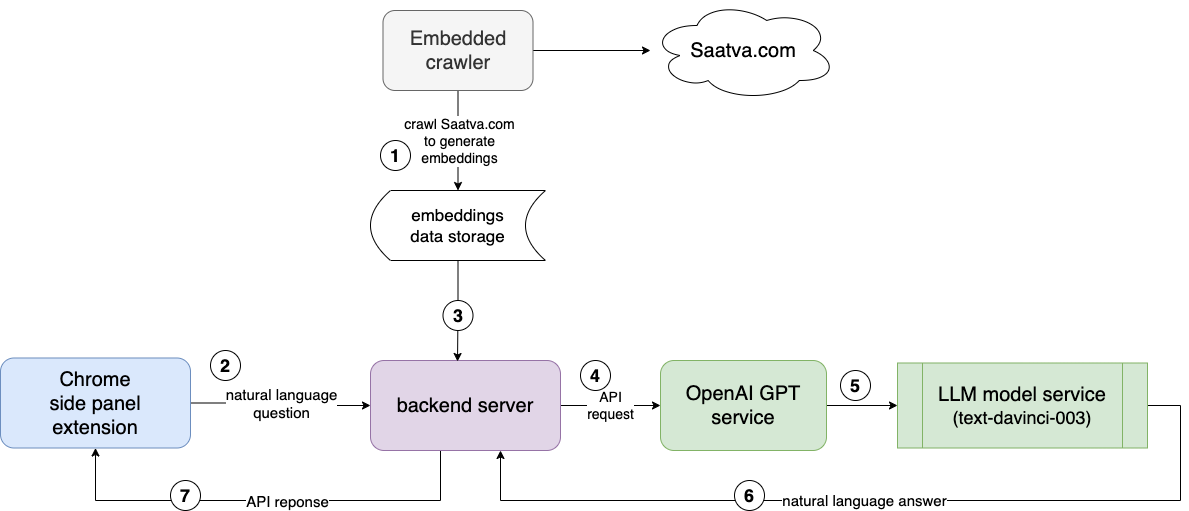

The diagram above was exported from draw.io. Its source (the exported page's mxGraphModel, read from the mxfile embedded in the PNG):
<mxGraphModel dx="2261" dy="765" grid="1" gridSize="10" guides="1" tooltips="1" connect="1" arrows="1" fold="1" page="1" pageScale="1" pageWidth="827" pageHeight="1169" math="0" shadow="0">
  <root>
    <mxCell id="0" />
    <mxCell id="1" parent="0" />
    <mxCell id="3fsOBGqAwH7bnjOJZqxg-9" style="edgeStyle=orthogonalEdgeStyle;rounded=0;orthogonalLoop=1;jettySize=auto;html=1;entryX=0;entryY=0.5;entryDx=0;entryDy=0;" edge="1" parent="1" source="3fsOBGqAwH7bnjOJZqxg-1" target="3fsOBGqAwH7bnjOJZqxg-2">
      <mxGeometry relative="1" as="geometry" />
    </mxCell>
    <mxCell id="3fsOBGqAwH7bnjOJZqxg-26" value="&lt;font style=&quot;font-size: 15px;&quot;&gt;natural language&lt;br&gt;question&lt;/font&gt;" style="edgeLabel;html=1;align=center;verticalAlign=middle;resizable=0;points=[];" vertex="1" connectable="0" parent="3fsOBGqAwH7bnjOJZqxg-9">
      <mxGeometry x="-0.1636" relative="1" as="geometry">
        <mxPoint x="14" as="offset" />
      </mxGeometry>
    </mxCell>
    <mxCell id="3fsOBGqAwH7bnjOJZqxg-1" value="&lt;font style=&quot;font-size: 20px;&quot;&gt;Chrome &lt;br&gt;side panel&lt;br&gt;extension&lt;br&gt;&lt;/font&gt;" style="rounded=1;whiteSpace=wrap;html=1;fillColor=#dae8fc;strokeColor=#6c8ebf;" vertex="1" parent="1">
      <mxGeometry x="-320" y="407.5" width="190" height="90" as="geometry" />
    </mxCell>
    <mxCell id="3fsOBGqAwH7bnjOJZqxg-15" value="&lt;font style=&quot;font-size: 14px;&quot;&gt;API &lt;br&gt;request&lt;/font&gt;" style="edgeStyle=orthogonalEdgeStyle;rounded=0;orthogonalLoop=1;jettySize=auto;html=1;entryX=0;entryY=0.5;entryDx=0;entryDy=0;" edge="1" parent="1" source="3fsOBGqAwH7bnjOJZqxg-2" target="3fsOBGqAwH7bnjOJZqxg-3">
      <mxGeometry relative="1" as="geometry">
        <mxPoint as="offset" />
      </mxGeometry>
    </mxCell>
    <mxCell id="3fsOBGqAwH7bnjOJZqxg-43" style="edgeStyle=orthogonalEdgeStyle;rounded=0;orthogonalLoop=1;jettySize=auto;html=1;entryX=0.5;entryY=1;entryDx=0;entryDy=0;" edge="1" parent="1" source="3fsOBGqAwH7bnjOJZqxg-2" target="3fsOBGqAwH7bnjOJZqxg-1">
      <mxGeometry relative="1" as="geometry">
        <Array as="points">
          <mxPoint x="120" y="550" />
          <mxPoint x="-225" y="550" />
        </Array>
      </mxGeometry>
    </mxCell>
    <mxCell id="3fsOBGqAwH7bnjOJZqxg-44" value="&lt;font style=&quot;font-size: 15px;&quot;&gt;API reponse&lt;/font&gt;" style="edgeLabel;html=1;align=center;verticalAlign=middle;resizable=0;points=[];" vertex="1" connectable="0" parent="3fsOBGqAwH7bnjOJZqxg-43">
      <mxGeometry x="-0.0883" relative="1" as="geometry">
        <mxPoint as="offset" />
      </mxGeometry>
    </mxCell>
    <mxCell id="3fsOBGqAwH7bnjOJZqxg-2" value="&lt;span style=&quot;font-size: 20px;&quot;&gt;backend server&lt;br&gt;&lt;/span&gt;" style="rounded=1;whiteSpace=wrap;html=1;fillColor=#e1d5e7;strokeColor=#9673a6;" vertex="1" parent="1">
      <mxGeometry x="50" y="410" width="190" height="90" as="geometry" />
    </mxCell>
    <mxCell id="3fsOBGqAwH7bnjOJZqxg-16" style="edgeStyle=orthogonalEdgeStyle;rounded=0;orthogonalLoop=1;jettySize=auto;html=1;entryX=0;entryY=0.5;entryDx=0;entryDy=0;" edge="1" parent="1" source="3fsOBGqAwH7bnjOJZqxg-3" target="3fsOBGqAwH7bnjOJZqxg-5">
      <mxGeometry relative="1" as="geometry" />
    </mxCell>
    <mxCell id="3fsOBGqAwH7bnjOJZqxg-3" value="&lt;span style=&quot;font-size: 20px;&quot;&gt;OpenAI GPT&lt;br&gt;service&lt;br&gt;&lt;/span&gt;" style="rounded=1;whiteSpace=wrap;html=1;fillColor=#d5e8d4;strokeColor=#82b366;" vertex="1" parent="1">
      <mxGeometry x="340" y="410" width="166" height="90" as="geometry" />
    </mxCell>
    <mxCell id="3fsOBGqAwH7bnjOJZqxg-7" style="edgeStyle=orthogonalEdgeStyle;rounded=0;orthogonalLoop=1;jettySize=auto;html=1;" edge="1" parent="1" source="3fsOBGqAwH7bnjOJZqxg-4" target="3fsOBGqAwH7bnjOJZqxg-6">
      <mxGeometry relative="1" as="geometry" />
    </mxCell>
    <mxCell id="3fsOBGqAwH7bnjOJZqxg-8" value="&lt;font style=&quot;font-size: 20px;&quot;&gt;&lt;b&gt;&lt;br&gt;&lt;/b&gt;&lt;/font&gt;" style="edgeLabel;html=1;align=center;verticalAlign=middle;resizable=0;points=[];" vertex="1" connectable="0" parent="3fsOBGqAwH7bnjOJZqxg-7">
      <mxGeometry x="-0.08" relative="1" as="geometry">
        <mxPoint as="offset" />
      </mxGeometry>
    </mxCell>
    <mxCell id="3fsOBGqAwH7bnjOJZqxg-25" value="&lt;font style=&quot;font-size: 14px;&quot;&gt;crawl Saatva.com&lt;br&gt;to generate&lt;br&gt;embeddings&lt;/font&gt;" style="edgeLabel;html=1;align=center;verticalAlign=middle;resizable=0;points=[];" vertex="1" connectable="0" parent="3fsOBGqAwH7bnjOJZqxg-7">
      <mxGeometry x="-0.18" y="1" relative="1" as="geometry">
        <mxPoint y="9" as="offset" />
      </mxGeometry>
    </mxCell>
    <mxCell id="3fsOBGqAwH7bnjOJZqxg-24" style="edgeStyle=orthogonalEdgeStyle;rounded=0;orthogonalLoop=1;jettySize=auto;html=1;" edge="1" parent="1" source="3fsOBGqAwH7bnjOJZqxg-4" target="3fsOBGqAwH7bnjOJZqxg-21">
      <mxGeometry relative="1" as="geometry" />
    </mxCell>
    <mxCell id="3fsOBGqAwH7bnjOJZqxg-4" value="&lt;font style=&quot;font-size: 20px;&quot;&gt;Embedded &lt;br&gt;crawler&lt;/font&gt;" style="rounded=1;whiteSpace=wrap;html=1;fillColor=#f5f5f5;strokeColor=#666666;fontColor=#333333;" vertex="1" parent="1">
      <mxGeometry x="62.5" y="60" width="150" height="80" as="geometry" />
    </mxCell>
    <mxCell id="3fsOBGqAwH7bnjOJZqxg-28" style="edgeStyle=orthogonalEdgeStyle;rounded=0;orthogonalLoop=1;jettySize=auto;html=1;" edge="1" parent="1" source="3fsOBGqAwH7bnjOJZqxg-5">
      <mxGeometry relative="1" as="geometry">
        <mxPoint x="180" y="500" as="targetPoint" />
        <Array as="points">
          <mxPoint x="860" y="455" />
          <mxPoint x="860" y="550" />
          <mxPoint x="180" y="550" />
        </Array>
      </mxGeometry>
    </mxCell>
    <mxCell id="3fsOBGqAwH7bnjOJZqxg-29" value="&lt;font style=&quot;font-size: 15px;&quot;&gt;natural language answer&lt;/font&gt;" style="edgeLabel;html=1;align=center;verticalAlign=middle;resizable=0;points=[];" vertex="1" connectable="0" parent="3fsOBGqAwH7bnjOJZqxg-28">
      <mxGeometry x="0.0367" y="-1" relative="1" as="geometry">
        <mxPoint as="offset" />
      </mxGeometry>
    </mxCell>
    <mxCell id="3fsOBGqAwH7bnjOJZqxg-5" value="&lt;font style=&quot;font-size: 20px;&quot;&gt;LLM model service&lt;/font&gt;&lt;br style=&quot;border-color: var(--border-color);&quot;&gt;&lt;font style=&quot;border-color: var(--border-color); font-size: 18px;&quot;&gt;(text-davinci-003)&lt;/font&gt;" style="shape=process;whiteSpace=wrap;html=1;backgroundOutline=1;fillColor=#d5e8d4;strokeColor=#82b366;" vertex="1" parent="1">
      <mxGeometry x="577" y="412.5" width="250" height="85" as="geometry" />
    </mxCell>
    <mxCell id="3fsOBGqAwH7bnjOJZqxg-6" value="&lt;font style=&quot;font-size: 17px;&quot;&gt;embeddings&lt;br&gt;data storage&lt;/font&gt;" style="shape=dataStorage;whiteSpace=wrap;html=1;fixedSize=1;" vertex="1" parent="1">
      <mxGeometry x="50" y="240" width="175" height="70" as="geometry" />
    </mxCell>
    <mxCell id="3fsOBGqAwH7bnjOJZqxg-13" style="edgeStyle=orthogonalEdgeStyle;rounded=0;orthogonalLoop=1;jettySize=auto;html=1;entryX=0.458;entryY=0.011;entryDx=0;entryDy=0;entryPerimeter=0;" edge="1" parent="1" source="3fsOBGqAwH7bnjOJZqxg-6" target="3fsOBGqAwH7bnjOJZqxg-2">
      <mxGeometry relative="1" as="geometry" />
    </mxCell>
    <mxCell id="3fsOBGqAwH7bnjOJZqxg-21" value="&lt;font style=&quot;font-size: 20px;&quot;&gt;Saatva.com&lt;/font&gt;" style="ellipse;shape=cloud;whiteSpace=wrap;html=1;" vertex="1" parent="1">
      <mxGeometry x="330" y="50" width="186" height="100" as="geometry" />
    </mxCell>
    <mxCell id="3fsOBGqAwH7bnjOJZqxg-34" value="&lt;font style=&quot;font-size: 18px;&quot;&gt;&lt;b&gt;1&lt;/b&gt;&lt;/font&gt;" style="ellipse;whiteSpace=wrap;html=1;aspect=fixed;" vertex="1" parent="1">
      <mxGeometry x="60" y="190" width="30" height="30" as="geometry" />
    </mxCell>
    <mxCell id="3fsOBGqAwH7bnjOJZqxg-35" value="&lt;font style=&quot;font-size: 18px;&quot;&gt;&lt;b&gt;2&lt;/b&gt;&lt;/font&gt;" style="ellipse;whiteSpace=wrap;html=1;aspect=fixed;" vertex="1" parent="1">
      <mxGeometry x="-110" y="400" width="30" height="30" as="geometry" />
    </mxCell>
    <mxCell id="3fsOBGqAwH7bnjOJZqxg-36" value="&lt;font style=&quot;font-size: 18px;&quot;&gt;&lt;b&gt;3&lt;/b&gt;&lt;/font&gt;" style="ellipse;whiteSpace=wrap;html=1;aspect=fixed;" vertex="1" parent="1">
      <mxGeometry x="122.5" y="350" width="30" height="30" as="geometry" />
    </mxCell>
    <mxCell id="3fsOBGqAwH7bnjOJZqxg-37" value="&lt;span style=&quot;font-size: 18px;&quot;&gt;&lt;b&gt;4&lt;/b&gt;&lt;/span&gt;" style="ellipse;whiteSpace=wrap;html=1;aspect=fixed;" vertex="1" parent="1">
      <mxGeometry x="260" y="410" width="30" height="30" as="geometry" />
    </mxCell>
    <mxCell id="3fsOBGqAwH7bnjOJZqxg-38" value="&lt;font style=&quot;font-size: 18px;&quot;&gt;&lt;b&gt;5&lt;/b&gt;&lt;/font&gt;" style="ellipse;whiteSpace=wrap;html=1;aspect=fixed;" vertex="1" parent="1">
      <mxGeometry x="520" y="420" width="30" height="30" as="geometry" />
    </mxCell>
    <mxCell id="3fsOBGqAwH7bnjOJZqxg-39" value="&lt;font style=&quot;font-size: 18px;&quot;&gt;&lt;b&gt;6&lt;/b&gt;&lt;/font&gt;" style="ellipse;whiteSpace=wrap;html=1;aspect=fixed;" vertex="1" parent="1">
      <mxGeometry x="414" y="530" width="30" height="30" as="geometry" />
    </mxCell>
    <mxCell id="3fsOBGqAwH7bnjOJZqxg-40" value="&lt;font style=&quot;font-size: 18px;&quot;&gt;&lt;b&gt;7&lt;/b&gt;&lt;/font&gt;" style="ellipse;whiteSpace=wrap;html=1;aspect=fixed;" vertex="1" parent="1">
      <mxGeometry x="-150" y="530" width="30" height="30" as="geometry" />
    </mxCell>
  </root>
</mxGraphModel>